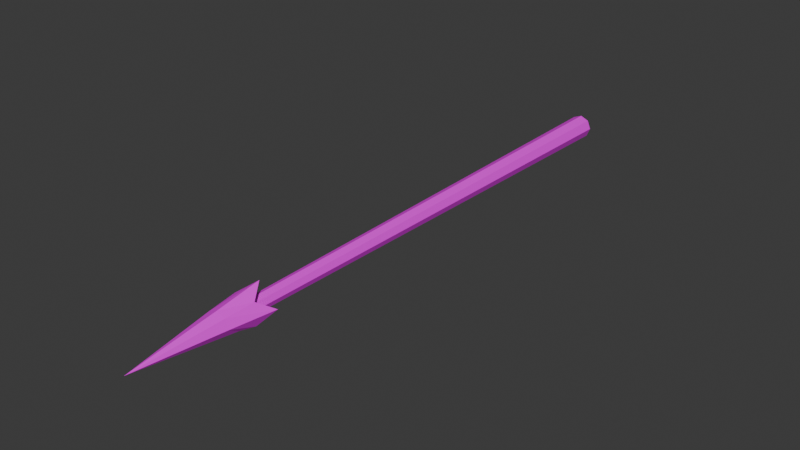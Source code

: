 # Source: ballista_spear.blend  (saved by Blender 4.4.32; exported with 4.5.12 LTS)
import bpy
from mathutils import Matrix  # noqa: F401  (used for matrix-valued properties, if any)

bpy.ops.wm.read_factory_settings(use_empty=True)
scene = bpy.context.scene
scene.name = 'Scene'

# ---- collections
col_collection = bpy.data.collections.new('Collection'); scene.collection.children.link(col_collection)

# ---- images (referenced by path relative to the original .blend; pixels are not part of the script)
import os
ASSET_DIR = os.environ.get("B2B_ASSET_DIR", "")  # directory of the original .blend (textures are referenced by path, not embedded)
HERE = os.path.dirname(os.path.abspath(__file__))  # packed textures are extracted next to this script under _unpacked/

def load_image(name, relpath, width, height, colorspace="sRGB"):
    """Load a texture the original file referenced (path relative to the .blend, or extracted next to this script)."""
    p = next((c for c in (os.path.join(HERE, relpath), os.path.join(ASSET_DIR, relpath)) if relpath and os.path.exists(c)), "")
    if p:
        img = bpy.data.images.load(p, check_existing=True)
        img.name = name
    else:  # same state as the original file: an image datablock whose file is absent (Cycles renders it pink)
        img = bpy.data.images.new(name, width, height)
        img.source = "FILE"
        img.filepath = "//" + (relpath or name)
    img.colorspace_settings.name = colorspace
    return img
img_spear = load_image('spear', 'fbx/spear.png', 1024, 1024, 'sRGB')

# ---- materials (node trees are filled in below, after node groups)
mat_material = bpy.data.materials.new('Material')

# ---- material node trees
mat_material.use_nodes = True; mat_material.node_tree.nodes.clear()
_N = mat_material.node_tree.nodes; _L = mat_material.node_tree.links
n0 = _N.new('ShaderNodeBsdfPrincipled'); n0.name = 'Principled BSDF'; n0.location = (10, 300)
n1 = _N.new('ShaderNodeOutputMaterial'); n1.name = 'Material Output'; n1.location = (300, 300)
n2 = _N.new('ShaderNodeTexImage'); n2.name = 'Image Texture'; n2.location = (-386, 266)
n2.image = img_spear
_L.new(n0.outputs[0], n1.inputs[0])
_L.new(n2.outputs[0], n0.inputs[0])
n1.is_active_output = True

# ---- world
world_world = bpy.data.worlds.new('World'); scene.world = world_world
world_world.use_nodes = True; world_world.node_tree.nodes.clear()
_N = world_world.node_tree.nodes; _L = world_world.node_tree.links
n0 = _N.new('ShaderNodeOutputWorld'); n0.name = 'World Output'; n0.location = (300, 300)
n1 = _N.new('ShaderNodeBackground'); n1.name = 'Background'; n1.location = (10, 300)
n1.inputs[0].default_value = (0.05088, 0.05088, 0.05088, 1.0)
_L.new(n1.outputs[0], n0.inputs[0])
n0.is_active_output = True
world_world.color = (0.05088, 0.05088, 0.05088)
world_world.sun_shadow_jitter_overblur = 0.0

# ---- meshes
me_cone = bpy.data.meshes.new('Cone')
me_cone.from_pydata([(0.0, 1.0, -1.0), (0.7071, 0.7071, -1.0), (1.0, 0.0, -1.0), (0.7071, -0.7071, -1.287), (0.0, -1.0, -1.0), (-0.7071, -0.7071, -1.0), (-1.0, 0.0, -1.0), (-0.7071, 0.7071, -1.0), (0.0, 0.0, 1.0), (-1.875e-07, 1.562, -2.016), (0.8974, 0.8974, -1.648), (1.562, -3.394e-08, -2.016), (0.8974, -0.8974, -1.648), (-1.875e-07, -1.562, -2.016), (-0.8974, -0.8974, -1.648), (-1.562, -3.394e-08, -2.016), (-0.8974, 0.8974, -1.648), (-0.7809, -0.3235, -1.73), (0.7809, 0.3235, -1.73), (0.3235, -0.7809, -1.73), (-0.3235, 0.7809, -1.73), (1.73e-09, 0.9815, -12.8), (1.73e-09, 0.5502, -0.6268), (0.694, 0.694, -12.8), (0.3891, 0.3891, -0.6268), (0.9815, -1.379e-06, -12.8), (0.5502, -7.357e-07, -0.6268), (0.694, -0.694, -12.8), (0.3891, -0.3891, -0.6268), (1.73e-09, -0.9815, -12.8), (1.73e-09, -0.5502, -0.6268), (-0.694, -0.694, -12.8), (-0.3891, -0.3891, -0.6268), (-0.9815, -1.379e-06, -12.8), (-0.5502, -7.357e-07, -0.6268), (-0.694, 0.694, -12.8), (-0.3891, 0.3891, -0.6268)], [], [(0, 8, 1), (1, 8, 2), (2, 8, 3), (3, 8, 4), (4, 8, 5), (5, 8, 6), (7, 0, 9, 16), (6, 8, 7), (7, 8, 0), (9, 20, 16), (6, 7, 16, 15), (5, 6, 15, 14), (0, 1, 10, 9), (4, 5, 14, 13), (3, 4, 13, 12), (2, 3, 12, 11), (1, 2, 11, 10), (16, 20, 17, 15), (15, 17, 14), (14, 17, 19, 13), (13, 19, 12), (12, 19, 18, 11), (11, 18, 10), (10, 18, 20, 9), (18, 19, 17, 20), (21, 22, 24, 23), (23, 24, 26, 25), (25, 26, 28, 27), (27, 28, 30, 29), (29, 30, 32, 31), (31, 32, 34, 33), (24, 22, 36, 34, 32, 30, 28, 26), (33, 34, 36, 35), (35, 36, 22, 21), (21, 23, 25, 27, 29, 31, 33, 35)])
_uv = me_cone.uv_layers.new(name='UVMap')
_uv.uv.foreach_set('vector', [0.6667, 0.2122, 0.5944, 0.3289, 0.623, 0.1948, 0.6219, 0.4633, 0.5944, 0.3289, 0.6663, 0.4468, 0.6663, 0.4468, 0.5944, 0.3289, 0.714, 0.4279, 0.714, 0.4279, 0.5944, 0.3289, 0.7235, 0.3776, 0.7235, 0.3776, 0.5944, 0.3289, 0.7313, 0.3309, 0.7313, 0.3309, 0.5944, 0.3289, 0.7243, 0.2846, 0.7013, 0.2438, 0.6667, 0.2122, 0.7047, 0.1519, 0.7347, 0.2172, 0.7243, 0.2846, 0.5944, 0.3289, 0.7013, 0.2438, 0.7013, 0.2438, 0.5944, 0.3289, 0.6667, 0.2122, 0.5944, 0.5248, 0.6216, 0.5724, 0.5944, 0.5961, 0.7243, 0.2846, 0.7013, 0.2438, 0.7347, 0.2172, 0.7916, 0.2613, 0.7313, 0.3309, 0.7243, 0.2846, 0.7916, 0.2613, 0.7741, 0.3311, 0.6667, 0.2122, 0.623, 0.1948, 0.6328, 0.153, 0.7047, 0.1519, 0.7235, 0.3776, 0.7313, 0.3309, 0.7741, 0.3311, 0.7916, 0.4007, 0.714, 0.4279, 0.7235, 0.3776, 0.7916, 0.4007, 0.7353, 0.4455, 0.6663, 0.4468, 0.714, 0.4279, 0.7353, 0.4455, 0.702, 0.5092, 0.6219, 0.4633, 0.6663, 0.4468, 0.702, 0.5092, 0.6304, 0.5053, 0.5944, 0.5961, 0.6216, 0.5724, 0.6571, 0.638, 0.6095, 0.6651, 0.6095, 0.6651, 0.6571, 0.638, 0.6808, 0.6651, 0.6808, 0.6651, 0.6571, 0.638, 0.7225, 0.6021, 0.7497, 0.6498, 0.7497, 0.6498, 0.7225, 0.6021, 0.7497, 0.5784, 0.7497, 0.5784, 0.7225, 0.6021, 0.687, 0.5365, 0.7346, 0.5094, 0.7346, 0.5094, 0.687, 0.5365, 0.6633, 0.5094, 0.6633, 0.5094, 0.687, 0.5365, 0.6216, 0.5724, 0.5944, 0.5248, 0.687, 0.5365, 0.7225, 0.6021, 0.6571, 0.638, 0.6216, 0.5724, 0.2764, 0.1224, 0.2764, 0.872, 0.2504, 0.8723, 0.2301, 0.1231, 0.2301, 0.1231, 0.2504, 0.8723, 0.2246, 0.8734, 0.184, 0.1249, 0.184, 0.1249, 0.2246, 0.8734, 0.1987, 0.8751, 0.1379, 0.1281, 0.1379, 0.1281, 0.1987, 0.8751, 0.1729, 0.8776, 0.09187, 0.1324, 0.4608, 0.1324, 0.3798, 0.8776, 0.354, 0.8751, 0.4148, 0.1281, 0.4148, 0.1281, 0.354, 0.8751, 0.3281, 0.8734, 0.3687, 0.1249, 0.7062, 0.7096, 0.7062, 0.6837, 0.7245, 0.6653, 0.7504, 0.6653, 0.7687, 0.6837, 0.7687, 0.7096, 0.7504, 0.7279, 0.7245, 0.7279, 0.3687, 0.1249, 0.3281, 0.8734, 0.3023, 0.8723, 0.3226, 0.1231, 0.3226, 0.1231, 0.3023, 0.8723, 0.2764, 0.872, 0.2764, 0.1224, 0.5944, 0.7442, 0.5944, 0.698, 0.6271, 0.6653, 0.6733, 0.6653, 0.7059, 0.698, 0.7059, 0.7442, 0.6733, 0.7769, 0.6271, 0.7769])
me_cone.materials.append(mat_material)
me_cone.update()

# ---- objects
ob_cone = bpy.data.objects.new('Cone', me_cone)

# ---- transforms, parenting, visibility, modifiers, constraints
ob_cone.location = (0.0, -1.103, 0.0)
ob_cone.rotation_euler = (1.571, -0.0, 0.0)
ob_cone.scale = (0.04581, 0.04581, 0.1643)

# ---- collection membership
col_collection.objects.link(ob_cone)

# ---- scene / render settings (as saved in the file)
scene.frame_start = 1; scene.frame_end = 250; scene.frame_set(1)
scene.render.engine = 'BLENDER_EEVEE_NEXT'
bpy.context.view_layer.update()

# ---- added for rendering (the .blend has no active camera and no usable light): camera, sun
cam_auto = bpy.data.cameras.new('AutoCamera')
cam_auto.lens = 50.0
cam_auto.sensor_width = 36.0
cam_auto.clip_end = 1000.0
ob_auto_camera = bpy.data.objects.new('AutoCamera', cam_auto)
scene.collection.objects.link(ob_auto_camera)
ob_auto_camera.location = (2.10601, -2.66082, 1.68481)
ob_auto_camera.rotation_euler = (1.09748, -7.21219e-08, 0.694738)
scene.camera = ob_auto_camera
light_auto_sun = bpy.data.lights.new('AutoSun', 'SUN')
light_auto_sun.energy = 3.0
light_auto_sun.angle = 0.0523599
ob_auto_sun = bpy.data.objects.new('AutoSun', light_auto_sun)
scene.collection.objects.link(ob_auto_sun)
ob_auto_sun.rotation_euler = (0.872665, 0.174533, 0.523599)
bpy.context.view_layer.update()
